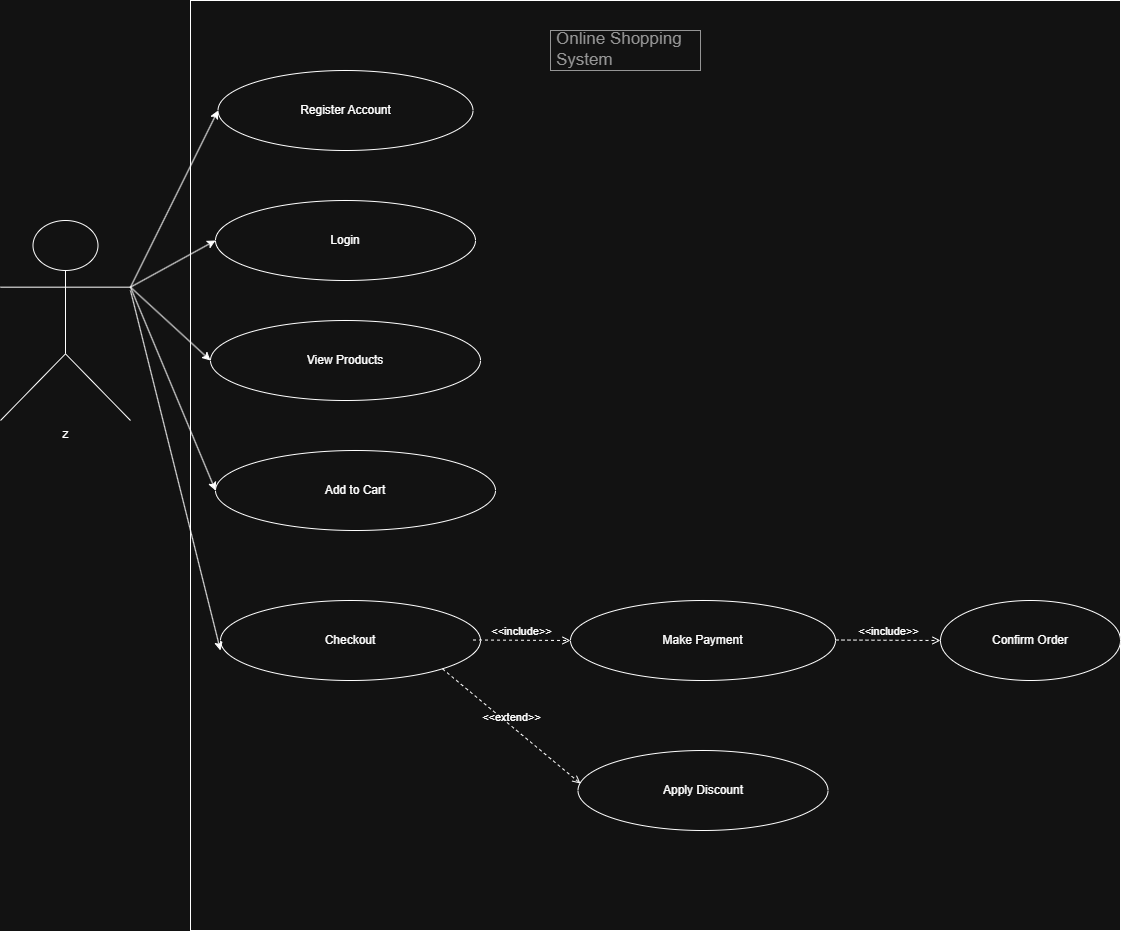

The diagram above was exported from draw.io. Its source (the exported page's mxGraphModel, read from the mxfile embedded in the PNG):
<mxGraphModel dx="1224" dy="1102" grid="1" gridSize="10" guides="1" tooltips="1" connect="1" arrows="1" fold="1" page="1" pageScale="1" pageWidth="850" pageHeight="1100" math="0" shadow="0">
  <root>
    <mxCell id="0" />
    <mxCell id="1" parent="0" />
    <mxCell id="nn8RfX4pdAZA9OL3UVVy-1" parent="1" style="whiteSpace=wrap;html=1;aspect=fixed;" value="" vertex="1">
      <mxGeometry height="930" width="930" x="200" y="40" as="geometry" />
    </mxCell>
    <mxCell id="nn8RfX4pdAZA9OL3UVVy-2" parent="1" style="shape=umlActor;verticalLabelPosition=bottom;verticalAlign=top;html=1;outlineConnect=0;" value="z" vertex="1">
      <mxGeometry height="200" width="130" x="10" y="260" as="geometry" />
    </mxCell>
    <mxCell id="nn8RfX4pdAZA9OL3UVVy-4" parent="1" style="ellipse;whiteSpace=wrap;html=1;" value="Register Account" vertex="1">
      <mxGeometry height="80" width="255" x="227.5" y="110" as="geometry" />
    </mxCell>
    <mxCell id="nn8RfX4pdAZA9OL3UVVy-5" parent="1" style="strokeWidth=1;shadow=0;dashed=0;align=center;html=1;shape=mxgraph.mockup.text.textBox;fontColor=#666666;align=left;fontSize=17;spacingLeft=4;spacingTop=-3;whiteSpace=wrap;strokeColor=#666666;mainText=" value="Online Shopping System" vertex="1">
      <mxGeometry height="40" width="150" x="560" y="70" as="geometry" />
    </mxCell>
    <mxCell id="nn8RfX4pdAZA9OL3UVVy-8" edge="1" parent="1" source="nn8RfX4pdAZA9OL3UVVy-2" style="endArrow=classic;html=1;rounded=0;entryX=0;entryY=0.5;entryDx=0;entryDy=0;exitX=1;exitY=0.3333333333333333;exitDx=0;exitDy=0;exitPerimeter=0;" target="nn8RfX4pdAZA9OL3UVVy-4" value="">
      <mxGeometry height="50" relative="1" width="50" as="geometry">
        <mxPoint x="140" y="320" as="sourcePoint" />
        <mxPoint x="190" y="280" as="targetPoint" />
      </mxGeometry>
    </mxCell>
    <mxCell id="nn8RfX4pdAZA9OL3UVVy-9" parent="1" style="ellipse;whiteSpace=wrap;html=1;" value="Login" vertex="1">
      <mxGeometry height="80" width="260" x="225" y="240" as="geometry" />
    </mxCell>
    <mxCell id="nn8RfX4pdAZA9OL3UVVy-10" parent="1" style="ellipse;whiteSpace=wrap;html=1;" value="View Products" vertex="1">
      <mxGeometry height="80" width="270" x="220" y="360" as="geometry" />
    </mxCell>
    <mxCell id="nn8RfX4pdAZA9OL3UVVy-13" parent="1" style="ellipse;whiteSpace=wrap;html=1;" value="Add to Cart" vertex="1">
      <mxGeometry height="80" width="280" x="225" y="490" as="geometry" />
    </mxCell>
    <mxCell id="nn8RfX4pdAZA9OL3UVVy-14" parent="1" style="ellipse;whiteSpace=wrap;html=1;" value="Checkout" vertex="1">
      <mxGeometry height="80" width="260" x="230" y="640" as="geometry" />
    </mxCell>
    <mxCell id="nn8RfX4pdAZA9OL3UVVy-16" parent="1" style="ellipse;whiteSpace=wrap;html=1;" value="Make Payment" vertex="1">
      <mxGeometry height="80" width="265" x="580" y="640" as="geometry" />
    </mxCell>
    <mxCell id="nn8RfX4pdAZA9OL3UVVy-18" parent="1" style="ellipse;whiteSpace=wrap;html=1;" value="Confirm Order" vertex="1">
      <mxGeometry height="80" width="180" x="950" y="640" as="geometry" />
    </mxCell>
    <mxCell id="nn8RfX4pdAZA9OL3UVVy-21" parent="1" style="ellipse;whiteSpace=wrap;html=1;" value="Apply Discount" vertex="1">
      <mxGeometry height="80" width="250" x="587.5" y="790" as="geometry" />
    </mxCell>
    <mxCell id="nn8RfX4pdAZA9OL3UVVy-24" edge="1" parent="1" source="nn8RfX4pdAZA9OL3UVVy-14" style="html=1;verticalAlign=bottom;labelBackgroundColor=none;endArrow=open;endFill=0;dashed=1;rounded=0;entryX=0.01;entryY=0.413;entryDx=0;entryDy=0;entryPerimeter=0;exitX=1;exitY=1;exitDx=0;exitDy=0;" target="nn8RfX4pdAZA9OL3UVVy-21" value="&amp;lt;&amp;lt;extend&amp;gt;&amp;gt;">
      <mxGeometry relative="1" width="160" as="geometry">
        <mxPoint x="410" y="760" as="sourcePoint" />
        <mxPoint x="570" y="760" as="targetPoint" />
      </mxGeometry>
    </mxCell>
    <mxCell id="nn8RfX4pdAZA9OL3UVVy-25" edge="1" parent="1" style="html=1;verticalAlign=bottom;labelBackgroundColor=none;endArrow=open;endFill=0;dashed=1;rounded=0;entryX=0;entryY=0.5;entryDx=0;entryDy=0;" target="nn8RfX4pdAZA9OL3UVVy-16" value="&amp;lt;&amp;lt;include&amp;gt;&amp;gt;">
      <mxGeometry relative="1" width="160" as="geometry">
        <mxPoint x="482.5" y="679.5" as="sourcePoint" />
        <mxPoint x="642.5" y="679.5" as="targetPoint" />
      </mxGeometry>
    </mxCell>
    <mxCell id="nn8RfX4pdAZA9OL3UVVy-26" edge="1" parent="1" style="html=1;verticalAlign=bottom;labelBackgroundColor=none;endArrow=open;endFill=0;dashed=1;rounded=0;entryX=0;entryY=0.5;entryDx=0;entryDy=0;" target="nn8RfX4pdAZA9OL3UVVy-18" value="&amp;lt;&amp;lt;include&amp;gt;&amp;gt;">
      <mxGeometry relative="1" width="160" as="geometry">
        <mxPoint x="845" y="679.5" as="sourcePoint" />
        <mxPoint x="1005" y="679.5" as="targetPoint" />
      </mxGeometry>
    </mxCell>
    <mxCell id="nn8RfX4pdAZA9OL3UVVy-27" edge="1" parent="1" source="nn8RfX4pdAZA9OL3UVVy-2" style="endArrow=classic;html=1;rounded=0;exitX=1;exitY=0.3333333333333333;exitDx=0;exitDy=0;exitPerimeter=0;entryX=0;entryY=0.5;entryDx=0;entryDy=0;" target="nn8RfX4pdAZA9OL3UVVy-9" value="">
      <mxGeometry height="50" relative="1" width="50" as="geometry">
        <mxPoint x="620" y="580" as="sourcePoint" />
        <mxPoint x="670" y="530" as="targetPoint" />
      </mxGeometry>
    </mxCell>
    <mxCell id="nn8RfX4pdAZA9OL3UVVy-28" edge="1" parent="1" source="nn8RfX4pdAZA9OL3UVVy-2" style="endArrow=classic;html=1;rounded=0;exitX=1;exitY=0.3333333333333333;exitDx=0;exitDy=0;exitPerimeter=0;entryX=0;entryY=0.5;entryDx=0;entryDy=0;" target="nn8RfX4pdAZA9OL3UVVy-10" value="">
      <mxGeometry height="50" relative="1" width="50" as="geometry">
        <mxPoint x="620" y="580" as="sourcePoint" />
        <mxPoint x="670" y="530" as="targetPoint" />
      </mxGeometry>
    </mxCell>
    <mxCell id="nn8RfX4pdAZA9OL3UVVy-29" edge="1" parent="1" source="nn8RfX4pdAZA9OL3UVVy-2" style="endArrow=classic;html=1;rounded=0;exitX=1;exitY=0.3333333333333333;exitDx=0;exitDy=0;exitPerimeter=0;entryX=0;entryY=0.5;entryDx=0;entryDy=0;" target="nn8RfX4pdAZA9OL3UVVy-13" value="">
      <mxGeometry height="50" relative="1" width="50" as="geometry">
        <mxPoint x="620" y="580" as="sourcePoint" />
        <mxPoint x="670" y="530" as="targetPoint" />
      </mxGeometry>
    </mxCell>
    <mxCell id="nn8RfX4pdAZA9OL3UVVy-30" edge="1" parent="1" style="endArrow=classic;html=1;rounded=0;entryX=0;entryY=0.625;entryDx=0;entryDy=0;entryPerimeter=0;" target="nn8RfX4pdAZA9OL3UVVy-14" value="">
      <mxGeometry height="50" relative="1" width="50" as="geometry">
        <mxPoint x="140" y="330" as="sourcePoint" />
        <mxPoint x="670" y="530" as="targetPoint" />
      </mxGeometry>
    </mxCell>
  </root>
</mxGraphModel>